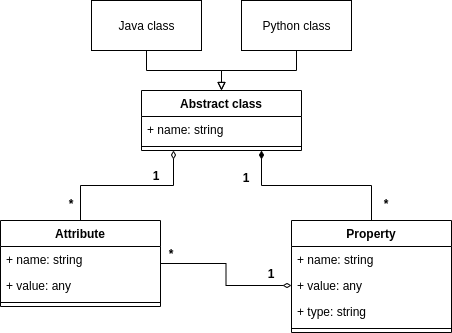

The diagram above was exported from draw.io. Its source (the exported page's mxGraphModel, read from the mxfile embedded in the PNG):
<mxGraphModel dx="1352" dy="757" grid="1" gridSize="10" guides="1" tooltips="1" connect="1" arrows="1" fold="1" page="1" pageScale="1" pageWidth="827" pageHeight="1169" math="0" shadow="0">
  <root>
    <mxCell id="WIyWlLk6GJQsqaUBKTNV-0" />
    <mxCell id="WIyWlLk6GJQsqaUBKTNV-1" parent="WIyWlLk6GJQsqaUBKTNV-0" />
    <mxCell id="SGuEZVWExcVsajWHDmA1-9" style="edgeStyle=orthogonalEdgeStyle;rounded=0;orthogonalLoop=1;jettySize=auto;html=1;entryX=0.5;entryY=0;entryDx=0;entryDy=0;endArrow=block;endFill=0;" edge="1" parent="WIyWlLk6GJQsqaUBKTNV-1" source="SGuEZVWExcVsajWHDmA1-0" target="SGuEZVWExcVsajWHDmA1-3">
      <mxGeometry relative="1" as="geometry" />
    </mxCell>
    <mxCell id="SGuEZVWExcVsajWHDmA1-0" value="Java class" style="html=1;" vertex="1" parent="WIyWlLk6GJQsqaUBKTNV-1">
      <mxGeometry x="230" y="170" width="110" height="50" as="geometry" />
    </mxCell>
    <mxCell id="SGuEZVWExcVsajWHDmA1-10" style="edgeStyle=orthogonalEdgeStyle;rounded=0;orthogonalLoop=1;jettySize=auto;html=1;entryX=0.5;entryY=0;entryDx=0;entryDy=0;endArrow=block;endFill=0;" edge="1" parent="WIyWlLk6GJQsqaUBKTNV-1" source="SGuEZVWExcVsajWHDmA1-2" target="SGuEZVWExcVsajWHDmA1-3">
      <mxGeometry relative="1" as="geometry" />
    </mxCell>
    <mxCell id="SGuEZVWExcVsajWHDmA1-2" value="Python&amp;nbsp;class" style="html=1;" vertex="1" parent="WIyWlLk6GJQsqaUBKTNV-1">
      <mxGeometry x="380" y="170" width="110" height="50" as="geometry" />
    </mxCell>
    <mxCell id="SGuEZVWExcVsajWHDmA1-3" value="Abstract class" style="swimlane;fontStyle=1;align=center;verticalAlign=top;childLayout=stackLayout;horizontal=1;startSize=26;horizontalStack=0;resizeParent=1;resizeParentMax=0;resizeLast=0;collapsible=1;marginBottom=0;" vertex="1" parent="WIyWlLk6GJQsqaUBKTNV-1">
      <mxGeometry x="280" y="260" width="160" height="60" as="geometry" />
    </mxCell>
    <mxCell id="SGuEZVWExcVsajWHDmA1-4" value="+ name: string" style="text;strokeColor=none;fillColor=none;align=left;verticalAlign=top;spacingLeft=4;spacingRight=4;overflow=hidden;rotatable=0;points=[[0,0.5],[1,0.5]];portConstraint=eastwest;" vertex="1" parent="SGuEZVWExcVsajWHDmA1-3">
      <mxGeometry y="26" width="160" height="26" as="geometry" />
    </mxCell>
    <mxCell id="SGuEZVWExcVsajWHDmA1-5" value="" style="line;strokeWidth=1;fillColor=none;align=left;verticalAlign=middle;spacingTop=-1;spacingLeft=3;spacingRight=3;rotatable=0;labelPosition=right;points=[];portConstraint=eastwest;" vertex="1" parent="SGuEZVWExcVsajWHDmA1-3">
      <mxGeometry y="52" width="160" height="8" as="geometry" />
    </mxCell>
    <mxCell id="SGuEZVWExcVsajWHDmA1-24" style="edgeStyle=orthogonalEdgeStyle;rounded=0;orthogonalLoop=1;jettySize=auto;html=1;entryX=0;entryY=0.5;entryDx=0;entryDy=0;endArrow=diamondThin;endFill=0;" edge="1" parent="WIyWlLk6GJQsqaUBKTNV-1" source="SGuEZVWExcVsajWHDmA1-11" target="SGuEZVWExcVsajWHDmA1-23">
      <mxGeometry relative="1" as="geometry" />
    </mxCell>
    <mxCell id="SGuEZVWExcVsajWHDmA1-25" style="edgeStyle=orthogonalEdgeStyle;rounded=0;orthogonalLoop=1;jettySize=auto;html=1;entryX=0.2;entryY=1;entryDx=0;entryDy=0;entryPerimeter=0;endArrow=diamondThin;endFill=0;" edge="1" parent="WIyWlLk6GJQsqaUBKTNV-1" source="SGuEZVWExcVsajWHDmA1-11" target="SGuEZVWExcVsajWHDmA1-5">
      <mxGeometry relative="1" as="geometry" />
    </mxCell>
    <mxCell id="SGuEZVWExcVsajWHDmA1-11" value="Attribute" style="swimlane;fontStyle=1;align=center;verticalAlign=top;childLayout=stackLayout;horizontal=1;startSize=26;horizontalStack=0;resizeParent=1;resizeParentMax=0;resizeLast=0;collapsible=1;marginBottom=0;" vertex="1" parent="WIyWlLk6GJQsqaUBKTNV-1">
      <mxGeometry x="139" y="390" width="160" height="86" as="geometry" />
    </mxCell>
    <mxCell id="SGuEZVWExcVsajWHDmA1-12" value="+ name: string&#10;" style="text;strokeColor=none;fillColor=none;align=left;verticalAlign=top;spacingLeft=4;spacingRight=4;overflow=hidden;rotatable=0;points=[[0,0.5],[1,0.5]];portConstraint=eastwest;" vertex="1" parent="SGuEZVWExcVsajWHDmA1-11">
      <mxGeometry y="26" width="160" height="26" as="geometry" />
    </mxCell>
    <mxCell id="SGuEZVWExcVsajWHDmA1-15" value="+ value: any&#10;" style="text;strokeColor=none;fillColor=none;align=left;verticalAlign=top;spacingLeft=4;spacingRight=4;overflow=hidden;rotatable=0;points=[[0,0.5],[1,0.5]];portConstraint=eastwest;" vertex="1" parent="SGuEZVWExcVsajWHDmA1-11">
      <mxGeometry y="52" width="160" height="26" as="geometry" />
    </mxCell>
    <mxCell id="SGuEZVWExcVsajWHDmA1-13" value="" style="line;strokeWidth=1;fillColor=none;align=left;verticalAlign=middle;spacingTop=-1;spacingLeft=3;spacingRight=3;rotatable=0;labelPosition=right;points=[];portConstraint=eastwest;" vertex="1" parent="SGuEZVWExcVsajWHDmA1-11">
      <mxGeometry y="78" width="160" height="8" as="geometry" />
    </mxCell>
    <mxCell id="SGuEZVWExcVsajWHDmA1-32" style="edgeStyle=orthogonalEdgeStyle;rounded=0;orthogonalLoop=1;jettySize=auto;html=1;entryX=0.75;entryY=1;entryDx=0;entryDy=0;endArrow=diamondThin;endFill=1;" edge="1" parent="WIyWlLk6GJQsqaUBKTNV-1" source="SGuEZVWExcVsajWHDmA1-16" target="SGuEZVWExcVsajWHDmA1-3">
      <mxGeometry relative="1" as="geometry" />
    </mxCell>
    <mxCell id="SGuEZVWExcVsajWHDmA1-16" value="Property" style="swimlane;fontStyle=1;align=center;verticalAlign=top;childLayout=stackLayout;horizontal=1;startSize=26;horizontalStack=0;resizeParent=1;resizeParentMax=0;resizeLast=0;collapsible=1;marginBottom=0;" vertex="1" parent="WIyWlLk6GJQsqaUBKTNV-1">
      <mxGeometry x="430" y="390" width="160" height="112" as="geometry" />
    </mxCell>
    <mxCell id="SGuEZVWExcVsajWHDmA1-17" value="+ name: string&#10;&#10;&#10;" style="text;strokeColor=none;fillColor=none;align=left;verticalAlign=top;spacingLeft=4;spacingRight=4;overflow=hidden;rotatable=0;points=[[0,0.5],[1,0.5]];portConstraint=eastwest;" vertex="1" parent="SGuEZVWExcVsajWHDmA1-16">
      <mxGeometry y="26" width="160" height="26" as="geometry" />
    </mxCell>
    <mxCell id="SGuEZVWExcVsajWHDmA1-23" value="+ value: any&#10;&#10;&#10;" style="text;strokeColor=none;fillColor=none;align=left;verticalAlign=top;spacingLeft=4;spacingRight=4;overflow=hidden;rotatable=0;points=[[0,0.5],[1,0.5]];portConstraint=eastwest;" vertex="1" parent="SGuEZVWExcVsajWHDmA1-16">
      <mxGeometry y="52" width="160" height="26" as="geometry" />
    </mxCell>
    <mxCell id="SGuEZVWExcVsajWHDmA1-19" value="+ type: string&#10;" style="text;strokeColor=none;fillColor=none;align=left;verticalAlign=top;spacingLeft=4;spacingRight=4;overflow=hidden;rotatable=0;points=[[0,0.5],[1,0.5]];portConstraint=eastwest;" vertex="1" parent="SGuEZVWExcVsajWHDmA1-16">
      <mxGeometry y="78" width="160" height="26" as="geometry" />
    </mxCell>
    <mxCell id="SGuEZVWExcVsajWHDmA1-18" value="" style="line;strokeWidth=1;fillColor=none;align=left;verticalAlign=middle;spacingTop=-1;spacingLeft=3;spacingRight=3;rotatable=0;labelPosition=right;points=[];portConstraint=eastwest;" vertex="1" parent="SGuEZVWExcVsajWHDmA1-16">
      <mxGeometry y="104" width="160" height="8" as="geometry" />
    </mxCell>
    <mxCell id="SGuEZVWExcVsajWHDmA1-33" value="*" style="text;align=center;fontStyle=1;verticalAlign=middle;spacingLeft=3;spacingRight=3;strokeColor=none;rotatable=0;points=[[0,0.5],[1,0.5]];portConstraint=eastwest;" vertex="1" parent="WIyWlLk6GJQsqaUBKTNV-1">
      <mxGeometry x="270" y="410" width="80" height="26" as="geometry" />
    </mxCell>
    <mxCell id="SGuEZVWExcVsajWHDmA1-35" value="1" style="text;align=center;fontStyle=1;verticalAlign=middle;spacingLeft=3;spacingRight=3;strokeColor=none;rotatable=0;points=[[0,0.5],[1,0.5]];portConstraint=eastwest;" vertex="1" parent="WIyWlLk6GJQsqaUBKTNV-1">
      <mxGeometry x="370" y="430" width="80" height="26" as="geometry" />
    </mxCell>
    <mxCell id="SGuEZVWExcVsajWHDmA1-37" value="*" style="text;align=center;fontStyle=1;verticalAlign=middle;spacingLeft=3;spacingRight=3;strokeColor=none;rotatable=0;points=[[0,0.5],[1,0.5]];portConstraint=eastwest;" vertex="1" parent="WIyWlLk6GJQsqaUBKTNV-1">
      <mxGeometry x="170" y="360" width="80" height="26" as="geometry" />
    </mxCell>
    <mxCell id="SGuEZVWExcVsajWHDmA1-38" value="1" style="text;align=center;fontStyle=1;verticalAlign=middle;spacingLeft=3;spacingRight=3;strokeColor=none;rotatable=0;points=[[0,0.5],[1,0.5]];portConstraint=eastwest;" vertex="1" parent="WIyWlLk6GJQsqaUBKTNV-1">
      <mxGeometry x="280" y="340" width="30" height="10" as="geometry" />
    </mxCell>
    <mxCell id="SGuEZVWExcVsajWHDmA1-41" value="*" style="text;align=center;fontStyle=1;verticalAlign=middle;spacingLeft=3;spacingRight=3;strokeColor=none;rotatable=0;points=[[0,0.5],[1,0.5]];portConstraint=eastwest;" vertex="1" parent="WIyWlLk6GJQsqaUBKTNV-1">
      <mxGeometry x="510" y="368" width="30" height="10" as="geometry" />
    </mxCell>
    <mxCell id="SGuEZVWExcVsajWHDmA1-43" value="1" style="text;align=center;fontStyle=1;verticalAlign=middle;spacingLeft=3;spacingRight=3;strokeColor=none;rotatable=0;points=[[0,0.5],[1,0.5]];portConstraint=eastwest;" vertex="1" parent="WIyWlLk6GJQsqaUBKTNV-1">
      <mxGeometry x="370" y="340" width="30" height="13" as="geometry" />
    </mxCell>
  </root>
</mxGraphModel>